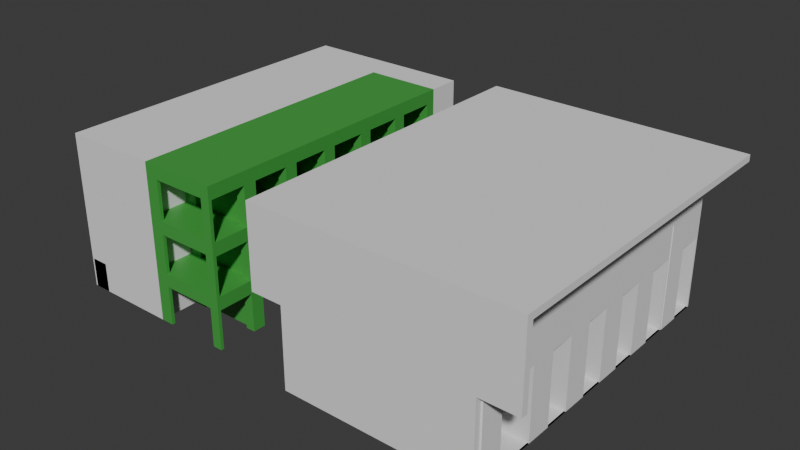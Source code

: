 # Source: pods_modular_version_B-medium38.blend  (saved by Blender 5.1.29; exported with 4.5.12 LTS)
import bpy
from mathutils import Matrix  # noqa: F401  (used for matrix-valued properties, if any)

bpy.ops.wm.read_factory_settings(use_empty=True)
scene = bpy.context.scene
scene.name = 'Scene'

# ---- collections
col_collection = bpy.data.collections.new('Collection'); scene.collection.children.link(col_collection)
col_pody = bpy.data.collections.new('pody'); col_collection.children.link(col_pody)
col_hydraulika_i_wentylacja = bpy.data.collections.new('hydraulika i wentylacja'); col_collection.children.link(col_hydraulika_i_wentylacja)
col_elektryka = bpy.data.collections.new('elektryka'); col_collection.children.link(col_elektryka)
col_toalety = bpy.data.collections.new('toalety'); col_collection.children.link(col_toalety)

# ---- materials (node trees are filled in below, after node groups)
mat_a1_material = bpy.data.materials.new('A1-material')
mat_a1_material.use_backface_culling = True
mat_a1_material_001 = bpy.data.materials.new('A1-material.001')
mat_a1_material_001.use_backface_culling = True

# ---- material node trees
mat_a1_material.use_nodes = True; mat_a1_material.node_tree.nodes.clear()
_N = mat_a1_material.node_tree.nodes; _L = mat_a1_material.node_tree.links
n0 = _N.new('ShaderNodeBsdfPrincipled'); n0.name = 'Principled BSDF'; n0.location = (-200, 100)
n0.inputs[0].default_value = (0.05952, 0.3817, 0.06072, 1.0)
n1 = _N.new('ShaderNodeOutputMaterial'); n1.name = 'Material Output'; n1.location = (200, 100)
_L.new(n0.outputs[0], n1.inputs[0])
n1.is_active_output = True
mat_a1_material_001.use_nodes = True; mat_a1_material_001.node_tree.nodes.clear()
_N = mat_a1_material_001.node_tree.nodes; _L = mat_a1_material_001.node_tree.links
n0 = _N.new('ShaderNodeBsdfPrincipled'); n0.name = 'Principled BSDF'; n0.location = (-200, 100)
n0.inputs[0].default_value = (0.05952, 0.3817, 0.06072, 1.0)
n0.inputs[4].default_value = 0.6
n1 = _N.new('ShaderNodeOutputMaterial'); n1.name = 'Material Output'; n1.location = (200, 100)
_L.new(n0.outputs[0], n1.inputs[0])
n1.is_active_output = True

# ---- world
world_world = bpy.data.worlds.new('World'); scene.world = world_world
world_world.use_nodes = True; world_world.node_tree.nodes.clear()
_N = world_world.node_tree.nodes; _L = world_world.node_tree.links
n0 = _N.new('ShaderNodeOutputWorld'); n0.name = 'World Output'; n0.location = (200, 100)
n1 = _N.new('ShaderNodeBackground'); n1.name = 'Background'; n1.location = (-200, 100)
n1.inputs[0].default_value = (0.05088, 0.05088, 0.05088, 1.0)
_L.new(n1.outputs[0], n0.inputs[0])
n0.is_active_output = True
world_world.color = (0.05088, 0.05088, 0.05088)
world_world.sun_shadow_jitter_overblur = 0.0

# ---- meshes
me_cube_001 = bpy.data.meshes.new('Cube.001')
me_cube_001.from_pydata([(0.4099, 1.3, 1.6), (0.0, 0.0, 1.192), (-2.861e-06, 1.3, 1.6), (-2.861e-06, -4.768e-07, 1.6), (2.4, 0.0, 1.492), (0.4099, -4.768e-07, 1.6), (2.4, 1.3, 1.6), (2.4, -4.768e-07, 1.6), (0.4099, 0.0, 1.492), (0.0, 1.3, 1.192), (0.08, 1.3, 1.192), (0.4099, 1.3, 1.492), (2.4, 1.3, 1.492), (-2.861e-06, 1.5, 1.6), (0.4099, 1.5, 1.6), (2.4, 1.5, 1.6), (0.0, 1.5, 1.192), (2.4, 1.5, 1.492), (0.0, 1.5, 1.192e-07), (0.0, 1.3, 1.192e-07), (0.4099, 1.5, 1.192e-07), (0.4099, 1.3, 1.192e-07), (2.4, 1.5, 1.192e-07), (2.105, 0.0, 0.0), (0.08, 1.3, 1.192e-07), (0.4099, 1.3, 1.192), (2.4, 1.3, 1.192), (0.7398, 1.206, 1.492), (2.4, 1.206, 1.492), (0.4099, 1.198, 1.192), (0.4099, 1.198, 1.492), (2.4, 1.198, 1.492), (2.4, 1.198, 1.192), (2.4, 0.09837, 1.492), (2.4, 0.1, 1.192), (0.4099, 0.0, 1.192), (0.4099, 0.1, 1.192), (2.4, 0.0, 1.192), (0.7398, 0.1, 1.492), (2.105, 0.0, 1.192), (2.105, 1.3, 1.192e-07), (2.105, 1.3, 1.192), (2.105, 1.198, 1.192), (2.105, 0.1, 1.192), (2.4, 1.3, 1.192e-07), (2.105, 1.198, 0.0), (2.4, 1.198, 0.0), (2.4, 0.0, 0.0), (2.4, 0.1, 0.0), (2.105, 0.1, 0.0), (2.105, 0.1, 1.492), (2.105, 1.198, 1.492), (2.4, 1.5, 1.192), (0.0, 0.1, 1.192), (0.0, 0.1, 0.0), (0.0, 0.0, 0.0), (0.4099, 0.1, 0.0), (0.4099, 0.0, 0.0), (0.0, 1.198, 1.192), (0.08, 1.198, 1.192), (0.08, 1.3, 3.576e-07), (2.384e-07, 1.3, 2.384e-07), (0.4099, 1.3, 1.192e-07), (0.4099, 1.198, 1.192e-07), (2.384e-07, 1.198, 1.192e-07), (0.08, 1.198, 1.192e-07)], [], [(9, 58, 53, 1, 3, 2), (2, 3, 5, 0), (0, 5, 7, 6), (5, 3, 1, 35, 8), (6, 7, 4, 28, 12), (5, 8, 4, 7), (1, 53, 54, 55), (15, 6, 12, 17), (14, 0, 6, 15), (13, 2, 0, 14), (16, 9, 2, 13), (9, 16, 18, 19), (60, 62, 63, 65), (18, 24, 19), (21, 20, 22, 44, 40), (24, 18, 20, 21), (41, 25, 21, 40), (52, 26, 44, 22), (61, 60, 65, 64), (14, 15, 22, 20), (26, 12, 31, 32), (36, 29, 27, 38), (51, 30, 29, 42), (42, 41, 40, 45), (12, 11, 30, 51, 31), (18, 13, 14, 20), (34, 33, 4, 37), (34, 37, 47, 48), (50, 43, 36, 38), (35, 39, 37, 4, 8), (25, 41, 42, 29), (40, 44, 46, 45), (26, 32, 46, 44), (32, 42, 45, 46), (41, 26, 44, 40), (36, 43, 39, 35), (49, 48, 47, 23), (39, 43, 49, 23), (37, 39, 23, 47), (43, 34, 48, 49), (50, 33, 31, 51), (31, 32, 42, 51), (51, 50, 38, 27), (33, 34, 32, 31), (43, 50, 51, 42), (34, 43, 42, 32), (17, 12, 26, 52), (29, 36, 53, 58, 59), (54, 56, 57, 55), (36, 35, 57, 56), (53, 36, 56, 54), (35, 1, 55, 57), (59, 58, 64, 65), (10, 25, 62, 60), (9, 10, 60, 61), (29, 59, 65, 63), (25, 29, 63, 62), (58, 9, 61, 64)])
_uv = me_cube_001.uv_layers.new(name='UVMap')
_uv.uv.foreach_set('vector', [0.5, 0.0, 0.5312, 0.0, 0.5625, 0.0, 0.625, 0.0, 0.625, 0.25, 0.5, 0.25, 0.5, 0.25, 0.625, 0.25, 0.625, 0.5, 0.5, 0.5, 0.5, 0.5, 0.625, 0.5, 0.625, 0.5, 0.5, 0.5, 0.625, 0.5, 0.875, 0.5, 0.875, 0.75, 0.6861, 0.8723, 0.625, 0.5666, 0.5, 0.5, 0.625, 0.5, 0.625, 0.5666, 0.5103, 0.5666, 0.5, 0.5666, 0.625, 0.5, 0.625, 0.5666, 0.625, 0.5666, 0.625, 0.5, 0.625, 0.0, 0.5625, 0.0, 0.5625, 0.0, 0.625, 0.0, 0.4375, 0.5, 0.5, 0.5, 0.5, 0.5666, 0.4375, 0.5666, 0.4375, 0.5, 0.5, 0.5, 0.5, 0.5, 0.4375, 0.5, 0.4375, 0.25, 0.5, 0.25, 0.5, 0.5, 0.4375, 0.5, 0.4375, 0.0, 0.5, 0.0, 0.5, 0.25, 0.4375, 0.25, 0.5, 0.0, 0.4375, 0.0, 0.4375, 0.0, 0.5, 0.0, 0.5306, 0.9029, 0.5, 0.5666, 0.5433, 0.9004, 0.5373, 0.4502, 0.4528, 0.9181, 0.5306, 0.9029, 0.5, 0.0, 0.5, 0.5666, 0.4375, 0.5666, 0.4375, 0.5666, 0.5, 0.5666, 0.5, 0.5666, 0.5306, 0.9029, 0.4528, 0.9181, 0.4375, 0.5666, 0.5, 0.5666, 0.5, 0.5666, 0.5, 0.5666, 0.5, 0.5666, 0.5, 0.5666, 0.4375, 0.5666, 0.5, 0.5666, 0.5, 0.5666, 0.4375, 0.5666, 0.5, 0.0, 0.5306, 0.9029, 0.5373, 0.4502, 0.5312, 0.0, 0.4375, 0.5, 0.4375, 0.5, 0.4375, 0.5666, 0.4375, 0.5666, 0.5, 0.5666, 0.5, 0.5666, 0.5, 0.5666, 0.5, 0.5666, 0.6147, 0.8863, 0.5433, 0.9004, 0.5103, 0.5666, 0.5676, 0.5666, 0.5, 0.5666, 0.5, 0.5666, 0.5, 0.5666, 0.5, 0.5666, 0.5, 0.5666, 0.5, 0.5666, 0.5, 0.5666, 0.5, 0.5666, 0.0, 0.0, 0.0, 0.0, 0.0, 0.0, 0.0, 0.0, 0.0, 0.0, 0.4528, 0.9181, 0.4375, 0.25, 0.4375, 0.5, 0.4375, 0.5666, 0.5, 0.5666, 0.5, 0.5666, 0.5, 0.5666, 0.5, 0.5666, 0.5, 0.5666, 0.5, 0.5666, 0.5, 0.5666, 0.5, 0.5666, 0.5, 0.5666, 0.5, 0.5666, 0.5, 0.5666, 0.5, 0.5666, 0.5, 0.5666, 0.5, 0.5666, 0.5, 0.5666, 0.625, 0.5666, 0.625, 0.5666, 0.5, 0.5666, 0.5, 0.5666, 0.5, 0.5666, 0.5, 0.5666, 0.5, 0.5666, 0.5, 0.5666, 0.5, 0.5666, 0.5, 0.5666, 0.5, 0.5666, 0.5, 0.5666, 0.5, 0.5666, 0.5, 0.5666, 0.5, 0.5666, 0.5, 0.5666, 0.5, 0.5666, 0.5, 0.5666, 0.0, 0.0, 0.0, 0.0, 0.0, 0.0, 0.0, 0.0, 0.5, 0.5666, 0.5, 0.5666, 0.5, 0.5666, 0.5, 0.5666, 0.5, 0.5666, 0.5, 0.5666, 0.5, 0.5666, 0.5, 0.5666, 0.5, 0.5666, 0.5, 0.5666, 0.5, 0.5666, 0.5, 0.5666, 0.5, 0.5666, 0.5, 0.5666, 0.5, 0.5666, 0.5, 0.5666, 0.5, 0.5666, 0.5, 0.5666, 0.5, 0.5666, 0.5, 0.5666, 0.0, 0.0, 0.0, 0.0, 0.0, 0.0, 0.0, 0.0, 0.5, 0.5666, 0.5, 0.5666, 0.5, 0.5666, 0.5, 0.5666, 0.5, 0.5666, 0.5, 0.5666, 0.5676, 0.5666, 0.5103, 0.5666, 0.0, 0.0, 0.0, 0.0, 0.0, 0.0, 0.0, 0.0, 0.5, 0.5666, 0.5, 0.5666, 0.5, 0.5666, 0.5, 0.5666, 0.5, 0.5666, 0.5, 0.5666, 0.5, 0.5666, 0.5, 0.5666, 0.4375, 0.5666, 0.5, 0.5666, 0.5, 0.5666, 0.4375, 0.5666, 0.5433, 0.9004, 0.6147, 0.8863, 0.5625, 0.0, 0.5312, 0.0, 0.5373, 0.4502, 0.5625, 0.0, 0.6147, 0.8863, 0.6861, 0.8723, 0.625, 0.0, 0.5, 0.5666, 0.5, 0.5666, 0.5, 0.5666, 0.5, 0.5666, 0.5625, 0.0, 0.6147, 0.8863, 0.6147, 0.8863, 0.5625, 0.0, 0.6861, 0.8723, 0.875, 0.75, 0.875, 0.75, 0.6861, 0.8723, 0.5373, 0.4502, 0.5312, 0.0, 0.5312, 0.0, 0.5373, 0.4502, 0.0, 0.0, 0.0, 0.0, 0.0, 0.0, 0.0, 0.0, 0.0, 0.0, 0.0, 0.0, 0.0, 0.0, 0.0, 0.0, 0.5433, 0.9004, 0.5373, 0.4502, 0.5373, 0.4502, 0.5433, 0.9004, 0.5, 0.5666, 0.5, 0.5666, 0.5, 0.5666, 0.5, 0.5666, 0.5312, 0.0, 0.5, 0.0, 0.5, 0.0, 0.5312, 0.0])
me_cube_001.materials.append(mat_a1_material)
me_cube_001.materials.append(mat_a1_material_001)
me_cube_001.materials.append(None)
me_cube_001.update()
me_cube = bpy.data.meshes.new('Cube')
me_cube.from_pydata([(-2.0, -2.0, 0.0), (-2.0, -2.0, 2.0), (-2.0, -2.384e-07, 0.0), (-2.0, -2.384e-07, 2.0), (0.0, -2.0, 0.0), (0.0, -2.0, 2.0), (0.0, -2.384e-07, 0.0), (0.0, -2.384e-07, 2.0), (-2.0, -2.0, 1.333), (-2.0, -2.384e-07, 1.333), (-6.0, -2.0, 1.333), (-6.0, -2.0, 2.0), (-6.0, -2.384e-07, 2.0), (-6.0, -2.384e-07, 1.333)], [], [(1, 3, 12, 11), (2, 9, 3, 7, 6), (6, 7, 5, 4), (4, 5, 1, 8, 0), (2, 6, 4, 0), (7, 3, 1, 5), (0, 8, 9, 2), (10, 11, 12, 13), (3, 9, 13, 12), (9, 8, 10, 13), (8, 1, 11, 10)])
_uv = me_cube.uv_layers.new(name='UVMap')
_uv.uv.foreach_set('vector', [0.875, 0.75, 0.875, 0.5, 0.875, 0.5, 0.875, 0.75, 0.375, 0.25, 0.5, 0.25, 0.625, 0.25, 0.625, 0.5, 0.375, 0.5, 0.375, 0.5, 0.625, 0.5, 0.625, 0.75, 0.375, 0.75, 0.375, 0.75, 0.625, 0.75, 0.625, 1.0, 0.5, 1.0, 0.375, 1.0, 0.125, 0.5, 0.375, 0.5, 0.375, 0.75, 0.125, 0.75, 0.625, 0.5, 0.875, 0.5, 0.875, 0.75, 0.625, 0.75, 0.375, 0.0, 0.5, 0.0, 0.5, 0.25, 0.375, 0.25, 0.5, 0.0, 0.625, 0.0, 0.625, 0.25, 0.5, 0.25, 0.625, 0.25, 0.5, 0.25, 0.5, 0.25, 0.625, 0.25, 0.5, 0.25, 0.5, 0.0, 0.5, 0.0, 0.5, 0.25, 0.5, 1.0, 0.625, 1.0, 0.625, 1.0, 0.5, 1.0])
me_cube.update()
me_cube_002 = bpy.data.meshes.new('Cube.002')
me_cube_002.from_pydata([(0.0, -2.0, 0.0), (0.0, -2.0, 2.0), (0.0, 0.0, 0.0), (0.0, 0.0, 2.0), (2.0, -2.0, 0.0), (2.0, -2.0, 2.0), (2.0, 0.0, 0.0), (2.0, 0.0, 2.0)], [], [(0, 1, 3, 2), (2, 3, 7, 6), (6, 7, 5, 4), (4, 5, 1, 0), (2, 6, 4, 0), (7, 3, 1, 5)])
_uv = me_cube_002.uv_layers.new(name='UVMap')
_uv.uv.foreach_set('vector', [0.375, 0.0, 0.625, 0.0, 0.625, 0.25, 0.375, 0.25, 0.375, 0.25, 0.625, 0.25, 0.625, 0.5, 0.375, 0.5, 0.375, 0.5, 0.625, 0.5, 0.625, 0.75, 0.375, 0.75, 0.375, 0.75, 0.625, 0.75, 0.625, 1.0, 0.375, 1.0, 0.125, 0.5, 0.375, 0.5, 0.375, 0.75, 0.125, 0.75, 0.625, 0.5, 0.875, 0.5, 0.875, 0.75, 0.625, 0.75])
me_cube_002.update()
me_cube_004 = bpy.data.meshes.new('Cube.004')
me_cube_004.from_pydata([(2.0, 0.0, 0.0), (2.0, 0.0, 3.2), (0.0, 0.0, 0.0), (0.0, 0.0, 3.2), (2.0, 2.0, 0.0), (2.0, 2.0, 3.2), (0.0, 2.0, 0.0), (0.0, 1.95, 0.0), (2.0, 1.95, 3.2), (0.0, 1.95, 3.2), (2.0, 1.95, 0.0), (0.0, 2.0, 3.2), (1.95, 0.0, 0.0), (1.95, 0.0, 3.2), (1.95, 1.95, 0.0), (1.95, 1.95, 3.2), (2.0, 0.75, 0.0), (2.0, 0.75, 3.2), (1.95, 0.75, 3.2), (1.95, 0.75, 0.0), (2.0, 1.95, 2.2), (1.95, 1.95, 2.2), (2.0, 0.75, 2.2), (1.95, 0.75, 2.2), (1.975, 0.75, 0.0), (4.936e-08, 0.258, 0.0), (4.936e-08, 0.258, 0.55), (4.936e-08, 0.758, 0.0), (4.936e-08, 0.758, 0.55), (0.65, 0.258, 0.0), (0.65, 0.258, 0.55), (0.65, 0.758, 0.0), (0.65, 0.758, 0.55), (-2.235e-08, 0.95, 0.0), (-2.235e-08, 0.95, 0.8995), (-2.235e-08, 1.95, 0.0), (-2.235e-08, 1.95, 0.8995), (0.65, 0.95, 0.0), (0.65, 0.95, 0.8995), (0.65, 1.95, 0.0), (0.65, 1.95, 0.8995), (1.41, 0.0, 0.0), (1.41, 0.0, 0.8995), (1.41, 0.5, 0.0), (1.41, 0.5, 0.8995), (1.95, 0.0, 0.0), (1.95, 0.0, 0.8995), (1.95, 0.5, 0.0), (1.95, 0.5, 0.8995)], [], [(7, 2, 3, 9), (12, 0, 1, 13), (14, 19, 12, 2, 7), (6, 4, 5, 11), (19, 12, 0, 16, 24), (21, 15, 8, 20), (4, 6, 7, 14, 10), (5, 4, 10, 20, 8), (11, 5, 8, 15, 9), (6, 11, 9, 7), (7, 9, 15, 21, 14), (9, 3, 13, 18, 15), (2, 12, 13, 3), (18, 13, 12, 19, 23), (23, 19, 16, 22), (1, 17, 22, 16, 0), (21, 23, 22, 20), (14, 19, 24, 16, 10), (15, 18, 23, 21), (17, 8, 20, 22), (14, 21, 20, 10), (19, 14, 10, 16), (25, 26, 28, 27), (27, 28, 32, 31), (31, 32, 30, 29), (29, 30, 26, 25), (27, 31, 29, 25), (32, 28, 26, 30), (33, 34, 36, 35), (35, 36, 40, 39), (39, 40, 38, 37), (37, 38, 34, 33), (35, 39, 37, 33), (40, 36, 34, 38), (43, 44, 48, 47), (47, 48, 46, 45), (45, 46, 42, 41), (43, 47, 45, 41), (48, 44, 42, 46), (42, 44, 43, 41)])
_uv = me_cube_004.uv_layers.new(name='UVMap')
_uv.uv.foreach_set('vector', [0.375, 0.7043, 0.375, 0.75, 0.625, 0.75, 0.625, 0.7043, 0.375, 0.875, 0.375, 1.0, 0.625, 1.0, 0.625, 0.875, 0.25, 0.7043, 0.25, 0.7272, 0.25, 0.75, 0.375, 0.75, 0.375, 0.7043, 0.375, 0.7, 0.125, 0.7, 0.875, 0.7, 0.625, 0.7, 0.75, 0.7272, 0.75, 0.75, 0.875, 0.75, 0.875, 0.7272, 0.8125, 0.7272, 0.5, 0.7, 0.75, 0.7, 0.875, 0.7, 0.5, 0.7, 0.125, 0.7, 0.375, 0.7, 0.375, 0.7, 0.25, 0.7, 0.125, 0.7, 0.875, 0.7, 0.125, 0.7, 0.125, 0.7, 0.5, 0.7, 0.875, 0.7, 0.625, 0.7, 0.875, 0.7, 0.875, 0.7, 0.75, 0.7, 0.625, 0.7, 0.375, 0.7, 0.625, 0.7, 0.625, 0.7, 0.375, 0.7, 0.375, 0.7, 0.625, 0.7, 0.75, 0.7, 0.5, 0.7, 0.25, 0.7, 0.625, 0.7043, 0.625, 0.75, 0.75, 0.75, 0.75, 0.7272, 0.75, 0.7043, 0.375, 0.75, 0.375, 0.875, 0.625, 0.875, 0.625, 0.75, 0.75, 0.7272, 0.75, 0.75, 0.75, 0.75, 0.75, 0.7272, 0.75, 0.7272, 0.75, 0.7272, 0.75, 0.7272, 0.0, 0.0, 0.0, 0.0, 0.0, 0.0, 0.0, 0.0, 0.0, 0.0, 0.0, 0.0, 0.0, 0.0, 0.75, 0.7043, 0.75, 0.7272, 0.0, 0.0, 0.0, 0.0, 0.75, 0.7043, 0.75, 0.7272, 0.8125, 0.7272, 0.875, 0.7272, 0.875, 0.7043, 0.75, 0.7043, 0.75, 0.7272, 0.75, 0.7272, 0.75, 0.7043, 0.0, 0.0, 0.0, 0.0, 0.0, 0.0, 0.0, 0.0, 0.25, 0.7, 0.5, 0.7, 0.5, 0.7, 0.125, 0.7, 0.75, 0.7272, 0.75, 0.7043, 0.875, 0.7043, 0.875, 0.7272, 0.375, 0.0, 0.625, 0.0, 0.625, 0.25, 0.375, 0.25, 0.375, 0.25, 0.625, 0.25, 0.625, 0.5, 0.375, 0.5, 0.375, 0.5, 0.625, 0.5, 0.625, 0.75, 0.375, 0.75, 0.375, 0.75, 0.625, 0.75, 0.625, 1.0, 0.375, 1.0, 0.125, 0.5, 0.375, 0.5, 0.375, 0.75, 0.125, 0.75, 0.625, 0.5, 0.875, 0.5, 0.875, 0.75, 0.625, 0.75, 0.375, 0.0, 0.625, 0.0, 0.625, 0.25, 0.375, 0.25, 0.375, 0.25, 0.625, 0.25, 0.625, 0.5, 0.375, 0.5, 0.375, 0.5, 0.625, 0.5, 0.625, 0.75, 0.375, 0.75, 0.375, 0.75, 0.625, 0.75, 0.625, 1.0, 0.375, 1.0, 0.125, 0.5, 0.375, 0.5, 0.375, 0.75, 0.125, 0.75, 0.625, 0.5, 0.875, 0.5, 0.875, 0.75, 0.625, 0.75, 0.375, 0.25, 0.625, 0.25, 0.625, 0.5, 0.375, 0.5, 0.375, 0.5, 0.625, 0.5, 0.625, 0.75, 0.375, 0.75, 0.375, 0.75, 0.625, 0.75, 0.625, 1.0, 0.375, 1.0, 0.125, 0.5, 0.375, 0.5, 0.375, 0.75, 0.125, 0.75, 0.625, 0.5, 0.875, 0.5, 0.875, 0.75, 0.625, 0.75, 0.875, 0.75, 0.875, 0.5, 0.125, 0.5, 0.125, 0.75])
me_cube_004.update()
me_cube_003 = bpy.data.meshes.new('Cube.003')
me_cube_003.from_pydata([(2.0, 0.0, 0.0), (2.0, 0.0, 3.2), (0.0, 0.0, 0.0), (0.0, 0.0, 3.2), (1.996, 1.6, 0.0), (1.996, 1.6, 3.2), (-4.172e-07, 1.6, 0.0), (0.0, 1.55, 0.0), (1.996, 1.55, 3.2), (0.0, 1.55, 3.2), (1.996, 1.55, 0.0), (-4.172e-07, 1.6, 3.2), (1.95, 0.0, 0.0), (1.95, 0.0, 3.2), (1.946, 1.55, 0.0), (1.946, 1.55, 3.2), (2.0, 0.75, 0.0), (2.0, 0.75, 3.2), (1.95, 0.75, 3.2), (1.95, 0.75, 0.0), (1.996, 1.55, 2.2), (1.946, 1.55, 2.2), (2.0, 0.75, 2.2), (1.95, 0.75, 2.2), (1.975, 0.75, 0.0), (-0.003989, 0.258, 0.0), (-0.003989, 0.258, 0.55), (-0.003989, 0.758, 0.0), (-0.003989, 0.758, 0.55), (0.646, 0.258, 0.0), (0.646, 0.258, 0.55), (0.646, 0.758, 0.0), (0.646, 0.758, 0.55), (-0.003989, 0.758, 0.0), (-0.003989, 0.758, 0.8995), (-0.003989, 1.55, 0.0), (-0.003989, 1.55, 0.8995), (0.646, 0.758, 0.0), (0.646, 0.758, 0.8995), (0.646, 1.55, 0.0), (0.646, 1.55, 0.8995), (1.41, 0.0, 0.0), (1.41, 0.0, 0.8995), (1.41, 0.5, 0.0), (1.41, 0.5, 0.8995), (1.95, 0.0, 0.0), (1.95, 0.0, 0.8995), (1.95, 0.5, 0.0), (1.95, 0.5, 0.8995)], [], [(7, 2, 3, 9), (12, 0, 1, 13), (14, 19, 12, 2, 7), (6, 4, 5, 11), (19, 12, 0, 16, 24), (21, 15, 8, 20), (4, 6, 7, 14, 10), (5, 4, 10, 20, 8), (11, 5, 8, 15, 9), (6, 11, 9, 7), (7, 9, 15, 21, 14), (9, 3, 13, 18, 15), (2, 12, 13, 3), (18, 13, 12, 19, 23), (23, 19, 16, 22), (1, 17, 22, 16, 0), (21, 23, 22, 20), (14, 19, 24, 16, 10), (15, 18, 23, 21), (17, 8, 20, 22), (14, 21, 20, 10), (19, 14, 10, 16), (25, 26, 28, 27), (27, 28, 32, 31), (31, 32, 30, 29), (29, 30, 26, 25), (27, 31, 29, 25), (32, 28, 26, 30), (33, 34, 36, 35), (35, 36, 40, 39), (39, 40, 38, 37), (37, 38, 34, 33), (35, 39, 37, 33), (40, 36, 34, 38), (43, 44, 48, 47), (47, 48, 46, 45), (45, 46, 42, 41), (43, 47, 45, 41), (48, 44, 42, 46), (42, 44, 43, 41)])
_uv = me_cube_003.uv_layers.new(name='UVMap')
_uv.uv.foreach_set('vector', [0.375, 0.7043, 0.375, 0.75, 0.625, 0.75, 0.625, 0.7043, 0.375, 0.875, 0.375, 1.0, 0.625, 1.0, 0.625, 0.875, 0.25, 0.7043, 0.25, 0.7272, 0.25, 0.75, 0.375, 0.75, 0.375, 0.7043, 0.375, 0.7, 0.125, 0.7, 0.875, 0.7, 0.625, 0.7, 0.75, 0.7272, 0.75, 0.75, 0.875, 0.75, 0.875, 0.7272, 0.8125, 0.7272, 0.5, 0.7, 0.75, 0.7, 0.875, 0.7, 0.5, 0.7, 0.125, 0.7, 0.375, 0.7, 0.375, 0.7, 0.25, 0.7, 0.125, 0.7, 0.875, 0.7, 0.125, 0.7, 0.125, 0.7, 0.5, 0.7, 0.875, 0.7, 0.625, 0.7, 0.875, 0.7, 0.875, 0.7, 0.75, 0.7, 0.625, 0.7, 0.375, 0.7, 0.625, 0.7, 0.625, 0.7, 0.375, 0.7, 0.375, 0.7, 0.625, 0.7, 0.75, 0.7, 0.5, 0.7, 0.25, 0.7, 0.625, 0.7043, 0.625, 0.75, 0.75, 0.75, 0.75, 0.7272, 0.75, 0.7043, 0.375, 0.75, 0.375, 0.875, 0.625, 0.875, 0.625, 0.75, 0.75, 0.7272, 0.75, 0.75, 0.75, 0.75, 0.75, 0.7272, 0.75, 0.7272, 0.75, 0.7272, 0.75, 0.7272, 0.0, 0.0, 0.0, 0.0, 0.0, 0.0, 0.0, 0.0, 0.0, 0.0, 0.0, 0.0, 0.0, 0.0, 0.75, 0.7043, 0.75, 0.7272, 0.0, 0.0, 0.0, 0.0, 0.75, 0.7043, 0.75, 0.7272, 0.8125, 0.7272, 0.875, 0.7272, 0.875, 0.7043, 0.75, 0.7043, 0.75, 0.7272, 0.75, 0.7272, 0.75, 0.7043, 0.0, 0.0, 0.0, 0.0, 0.0, 0.0, 0.0, 0.0, 0.25, 0.7, 0.5, 0.7, 0.5, 0.7, 0.125, 0.7, 0.75, 0.7272, 0.75, 0.7043, 0.875, 0.7043, 0.875, 0.7272, 0.375, 0.0, 0.625, 0.0, 0.625, 0.25, 0.375, 0.25, 0.375, 0.25, 0.625, 0.25, 0.625, 0.5, 0.375, 0.5, 0.375, 0.5, 0.625, 0.5, 0.625, 0.75, 0.375, 0.75, 0.375, 0.75, 0.625, 0.75, 0.625, 1.0, 0.375, 1.0, 0.125, 0.5, 0.375, 0.5, 0.375, 0.75, 0.125, 0.75, 0.625, 0.5, 0.875, 0.5, 0.875, 0.75, 0.625, 0.75, 0.375, 0.0, 0.625, 0.0, 0.625, 0.25, 0.375, 0.25, 0.375, 0.25, 0.625, 0.25, 0.625, 0.5, 0.375, 0.5, 0.375, 0.5, 0.625, 0.5, 0.625, 0.75, 0.375, 0.75, 0.375, 0.75, 0.625, 0.75, 0.625, 1.0, 0.375, 1.0, 0.125, 0.5, 0.375, 0.5, 0.375, 0.75, 0.125, 0.75, 0.625, 0.5, 0.875, 0.5, 0.875, 0.75, 0.625, 0.75, 0.375, 0.25, 0.625, 0.25, 0.625, 0.5, 0.375, 0.5, 0.375, 0.5, 0.625, 0.5, 0.625, 0.75, 0.375, 0.75, 0.375, 0.75, 0.625, 0.75, 0.625, 1.0, 0.375, 1.0, 0.125, 0.5, 0.375, 0.5, 0.375, 0.75, 0.125, 0.75, 0.625, 0.5, 0.875, 0.5, 0.875, 0.75, 0.625, 0.75, 0.875, 0.75, 0.875, 0.5, 0.125, 0.5, 0.125, 0.75])
me_cube_003.update()
me_cube_005 = bpy.data.meshes.new('Cube.005')
me_cube_005.from_pydata([(-6.84, -0.2, 5.0), (-6.84, 0.0, 5.0), (1.16, -0.2, 5.0), (1.16, 0.0, 5.0), (-6.84, -0.2, 2.5), (-6.84, 0.0, 2.5), (1.16, 0.0, 2.5), (1.16, -0.2, 2.5), (2.384e-07, 0.0, 0.0), (2.384e-07, -0.2, 0.0), (2.384e-07, -0.2, 2.5), (2.384e-07, 0.0, 2.5), (-5.84, 0.0, 0.0), (-5.84, -0.2, 2.5), (-5.84, -0.2, 0.0), (-5.84, 0.0, 2.5)], [], [(4, 0, 1, 5), (5, 1, 3, 6, 11, 15), (6, 3, 2, 7), (7, 2, 0, 4, 13, 10), (3, 1, 0, 2), (10, 9, 8, 11), (12, 15, 11, 8), (7, 10, 11, 6), (12, 8, 9, 14), (14, 13, 15, 12), (5, 15, 13, 4), (9, 10, 13, 14)])
_uv = me_cube_005.uv_layers.new(name='UVMap')
_uv.uv.foreach_set('vector', [0.5, 0.0, 0.625, 0.0, 0.625, 0.25, 0.5, 0.25, 0.5, 0.25, 0.625, 0.25, 0.625, 0.5, 0.5, 0.5, 0.5, 0.375, 0.5, 0.3125, 0.5, 0.5, 0.625, 0.5, 0.625, 0.75, 0.5, 0.75, 0.5, 0.75, 0.625, 0.75, 0.625, 1.0, 0.5, 1.0, 0.5, 0.9375, 0.5, 0.875, 0.625, 0.5, 0.875, 0.5, 0.875, 0.75, 0.625, 0.75, 0.5, 0.875, 0.375, 0.875, 0.375, 0.375, 0.5, 0.375, 0.375, 0.3125, 0.5, 0.3125, 0.5, 0.375, 0.375, 0.375, 0.5, 0.75, 0.5, 0.875, 0.5, 0.375, 0.5, 0.5, 0.1875, 0.5, 0.25, 0.5, 0.25, 0.75, 0.1875, 0.75, 0.375, 0.9375, 0.5, 0.9375, 0.5, 0.3125, 0.375, 0.3125, 0.5, 0.25, 0.5, 0.3125, 0.5, 0.9375, 0.5, 1.0, 0.375, 0.875, 0.5, 0.875, 0.5, 0.9375, 0.375, 0.9375])
me_cube_005.update()
me_cube_006 = bpy.data.meshes.new('Cube.006')
me_cube_006.from_pydata([(-6.84, -0.2, 0.0), (-6.84, -0.2, 10.0), (-6.84, 0.0, 0.0), (-6.84, 5.962e-08, 10.0), (1.16, -0.2, 0.0), (1.16, -0.2, 10.0), (1.16, 0.0, 0.0), (1.16, 5.962e-08, 10.0)], [], [(0, 1, 3, 2), (2, 3, 7, 6), (6, 7, 5, 4), (4, 5, 1, 0), (2, 6, 4, 0), (7, 3, 1, 5)])
_uv = me_cube_006.uv_layers.new(name='UVMap')
_uv.uv.foreach_set('vector', [0.375, 0.0, 0.625, 0.0, 0.625, 0.25, 0.375, 0.25, 0.375, 0.25, 0.625, 0.25, 0.625, 0.5, 0.375, 0.5, 0.375, 0.5, 0.625, 0.5, 0.625, 0.75, 0.375, 0.75, 0.375, 0.75, 0.625, 0.75, 0.625, 1.0, 0.375, 1.0, 0.125, 0.5, 0.375, 0.5, 0.375, 0.75, 0.125, 0.75, 0.625, 0.5, 0.875, 0.5, 0.875, 0.75, 0.625, 0.75])
me_cube_006.update()

# ---- objects
ob_pod = bpy.data.objects.new('pod', me_cube_001)
ob_pod_001 = bpy.data.objects.new('pod.001', me_cube_001)
ob_pod_002 = bpy.data.objects.new('pod.002', me_cube_001)
ob_pod_003 = bpy.data.objects.new('pod.003', me_cube_001)
ob_pod_004 = bpy.data.objects.new('pod.004', me_cube_001)
ob_pod_005 = bpy.data.objects.new('pod.005', me_cube_001)
ob_pod_006 = bpy.data.objects.new('pod.006', me_cube_001)
ob_pod_007 = bpy.data.objects.new('pod.007', me_cube_001)
ob_pod_008 = bpy.data.objects.new('pod.008', me_cube_001)
ob_pod_009 = bpy.data.objects.new('pod.009', me_cube_001)
ob_pod_010 = bpy.data.objects.new('pod.010', me_cube_001)
ob_pod_011 = bpy.data.objects.new('pod.011', me_cube_001)
ob_pod_012 = bpy.data.objects.new('pod.012', me_cube_001)
ob_pod_013 = bpy.data.objects.new('pod.013', me_cube_001)
ob_pod_014 = bpy.data.objects.new('pod.014', me_cube_001)
ob_pod_015 = bpy.data.objects.new('pod.015', me_cube_001)
ob_pod_016 = bpy.data.objects.new('pod.016', me_cube_001)
ob_pod_017 = bpy.data.objects.new('pod.017', me_cube_001)
ob_pod_018 = bpy.data.objects.new('pod.018', me_cube_001)
ob_pod_019 = bpy.data.objects.new('pod.019', me_cube_001)
ob_pod_020 = bpy.data.objects.new('pod.020', me_cube_001)
ob_pod_021 = bpy.data.objects.new('pod.021', me_cube_001)
ob_pod_022 = bpy.data.objects.new('pod.022', me_cube_001)
ob_pod_023 = bpy.data.objects.new('pod.023', me_cube_001)
ob_pod_024 = bpy.data.objects.new('pod.024', me_cube_001)
ob_pod_025 = bpy.data.objects.new('pod.025', me_cube_001)
ob_pod_026 = bpy.data.objects.new('pod.026', me_cube_001)
ob_pod_027 = bpy.data.objects.new('pod.027', me_cube_001)
ob_pod_028 = bpy.data.objects.new('pod.028', me_cube_001)
ob_pod_029 = bpy.data.objects.new('pod.029', me_cube_001)
ob_pod_030 = bpy.data.objects.new('pod.030', me_cube_001)
ob_pod_031 = bpy.data.objects.new('pod.031', me_cube_001)
ob_pod_032 = bpy.data.objects.new('pod.032', me_cube_001)
ob_pod_033 = bpy.data.objects.new('pod.033', me_cube_001)
ob_pod_034 = bpy.data.objects.new('pod.034', me_cube_001)
ob_pod_035 = bpy.data.objects.new('pod.035', me_cube_001)
ob_przestrze__na_hydraulik__i_wentylacj = bpy.data.objects.new('przestrzeń na hydraulikę i wentylację', me_cube)
ob_przestrze__na_hydraulik__i_wentylacj__001 = bpy.data.objects.new('przestrzeń na hydraulikę i wentylację.001', me_cube)
ob_przestrze__na_elektryk = bpy.data.objects.new('przestrzeń na elektrykę', me_cube_002)
ob_przestrze__na_elektryk__001 = bpy.data.objects.new('przestrzeń na elektrykę.001', me_cube_002)
ob_wc_accessible = bpy.data.objects.new('WC accessible', me_cube_004)
ob_wc_accessible_001 = bpy.data.objects.new('WC accessible.001', me_cube_004)
ob_przestrze__na_toalety_001 = bpy.data.objects.new('przestrzeń na toalety.001', me_cube_003)
ob_przestrze__na_toalety_002 = bpy.data.objects.new('przestrzeń na toalety.002', me_cube_003)
ob_przestrze__na_toalety_003 = bpy.data.objects.new('przestrzeń na toalety.003', me_cube_003)
ob_przestrze__na_toalety_004 = bpy.data.objects.new('przestrzeń na toalety.004', me_cube_003)
ob_przestrze__na_toalety_005 = bpy.data.objects.new('przestrzeń na toalety.005', me_cube_003)
ob_przestrze__na_toalety_006 = bpy.data.objects.new('przestrzeń na toalety.006', me_cube_003)
ob_przestrze__na_toalety_007 = bpy.data.objects.new('przestrzeń na toalety.007', me_cube_003)
ob_przestrze__na_toalety_008 = bpy.data.objects.new('przestrzeń na toalety.008', me_cube_003)
ob_przestrze__na_toalety_009 = bpy.data.objects.new('przestrzeń na toalety.009', me_cube_003)
ob_przestrze__na_toalety_010 = bpy.data.objects.new('przestrzeń na toalety.010', me_cube_003)
ob_cube = bpy.data.objects.new('Cube', me_cube_005)
ob_cube_001 = bpy.data.objects.new('Cube.001', me_cube_006)

# ---- transforms, parenting, visibility, modifiers, constraints
ob_pod.location = (0.0, 0.0, 0.0)
ob_pod_001.location = (0.0, 1.5, 0.0)
ob_pod_002.location = (0.0, 3.0, -1.49e-08)
ob_pod_003.location = (2.861e-06, 4.5, 1.192e-07)
ob_pod_004.location = (2.861e-06, 6.0, 1.192e-07)
ob_pod_005.location = (2.861e-06, 7.5, 1.192e-07)
ob_pod_006.location = (-2.861e-06, 0.0, 1.6)
ob_pod_007.location = (-2.861e-06, 1.5, 1.6)
ob_pod_008.location = (-2.861e-06, 3.0, 1.6)
ob_pod_009.location = (0.0, 4.5, 1.6)
ob_pod_010.location = (0.0, 6.0, 1.6)
ob_pod_011.location = (0.0, 7.5, 1.6)
ob_pod_012.location = (-2.861e-06, 0.0, 3.2)
ob_pod_013.location = (-2.861e-06, 1.5, 3.2)
ob_pod_014.location = (-2.861e-06, 3.0, 3.2)
ob_pod_015.location = (0.0, 4.5, 3.2)
ob_pod_016.location = (0.0, 6.0, 3.2)
ob_pod_017.location = (0.0, 7.5, 3.2)
ob_pod_018.location = (7.89, 0.0, 0.0)
ob_pod_018.scale = (-1.0, 1.0, 1.0)
ob_pod_019.location = (7.89, 1.5, 0.0)
ob_pod_019.scale = (-1.0, 1.0, 1.0)
ob_pod_020.location = (7.89, 3.0, 0.0)
ob_pod_020.scale = (-1.0, 1.0, 1.0)
ob_pod_021.location = (7.89, 4.5, 1.192e-07)
ob_pod_021.scale = (-1.0, 1.0, 1.0)
ob_pod_022.location = (7.89, 6.0, 1.192e-07)
ob_pod_022.scale = (-1.0, 1.0, 1.0)
ob_pod_023.location = (7.89, 7.5, 1.192e-07)
ob_pod_023.scale = (-1.0, 1.0, 1.0)
ob_pod_024.location = (7.89, 0.0, 1.6)
ob_pod_024.scale = (-1.0, 1.0, 1.0)
ob_pod_025.location = (7.89, 1.5, 1.6)
ob_pod_025.scale = (-1.0, 1.0, 1.0)
ob_pod_026.location = (7.89, 3.0, 1.6)
ob_pod_026.scale = (-1.0, 1.0, 1.0)
ob_pod_027.location = (7.89, 4.5, 1.6)
ob_pod_027.scale = (-1.0, 1.0, 1.0)
ob_pod_028.location = (7.89, 6.0, 1.6)
ob_pod_028.scale = (-1.0, 1.0, 1.0)
ob_pod_029.location = (7.89, 7.5, 1.6)
ob_pod_029.scale = (-1.0, 1.0, 1.0)
ob_pod_030.location = (7.89, 0.0, 3.2)
ob_pod_030.scale = (-1.0, 1.0, 1.0)
ob_pod_031.location = (7.89, 1.5, 3.2)
ob_pod_031.scale = (-1.0, 1.0, 1.0)
ob_pod_032.location = (7.89, 3.0, 3.2)
ob_pod_032.scale = (-1.0, 1.0, 1.0)
ob_pod_033.location = (7.89, 4.5, 3.2)
ob_pod_033.scale = (-1.0, 1.0, 1.0)
ob_pod_034.location = (7.89, 6.0, 3.2)
ob_pod_034.scale = (-1.0, 1.0, 1.0)
ob_pod_035.location = (7.89, 7.5, 3.2)
ob_pod_035.scale = (-1.0, 1.0, 1.0)
ob_przestrze__na_hydraulik__i_wentylacj.location = (0.0, 10.0, 0.0)
ob_przestrze__na_hydraulik__i_wentylacj.scale = (0.5, 5.0, 2.4)
ob_przestrze__na_hydraulik__i_wentylacj__001.location = (7.89, 10.0, 0.0)
ob_przestrze__na_hydraulik__i_wentylacj__001.scale = (-0.5, 5.0, 2.4)
ob_przestrze__na_elektryk.location = (0.0, 10.0, 0.0)
ob_przestrze__na_elektryk.scale = (1.2, 0.5, 2.4)
ob_przestrze__na_elektryk__001.location = (7.89, 10.0, 0.0)
ob_przestrze__na_elektryk__001.scale = (-1.2, 0.5, 2.4)
ob_wc_accessible.location = (8.89, 0.0, 0.0)
ob_wc_accessible_001.location = (-1.0, 0.0, 0.0)
ob_wc_accessible_001.scale = (-1.0, 1.0, 1.0)
ob_przestrze__na_toalety_001.location = (8.89, 2.0, 0.0)
ob_przestrze__na_toalety_002.location = (8.886, 3.6, 0.0)
ob_przestrze__na_toalety_003.location = (8.882, 5.2, 0.0)
ob_przestrze__na_toalety_004.location = (8.878, 6.8, 0.0)
ob_przestrze__na_toalety_005.location = (8.894, 8.4, 0.0)
ob_przestrze__na_toalety_006.location = (-1.0, 2.0, 0.0)
ob_przestrze__na_toalety_006.scale = (-1.0, 1.0, 1.0)
ob_przestrze__na_toalety_007.location = (-0.996, 3.6, 0.0)
ob_przestrze__na_toalety_007.scale = (-1.0, 1.0, 1.0)
ob_przestrze__na_toalety_008.location = (-0.992, 5.2, 0.0)
ob_przestrze__na_toalety_008.scale = (-1.0, 1.0, 1.0)
ob_przestrze__na_toalety_009.location = (-0.988, 6.8, 0.0)
ob_przestrze__na_toalety_009.scale = (-1.0, 1.0, 1.0)
ob_przestrze__na_toalety_010.location = (-1.004, 8.4, 0.0)
ob_przestrze__na_toalety_010.scale = (-1.0, 1.0, 1.0)
ob_cube.location = (10.84, 0.0, 0.0)
ob_cube_001.location = (10.84, 0.0, 4.8)
ob_cube_001.rotation_euler = (4.712, 0.0, 0.0)

# ---- collection membership
col_pody.objects.link(ob_pod)
col_pody.objects.link(ob_pod_001)
col_pody.objects.link(ob_pod_002)
col_pody.objects.link(ob_pod_003)
col_pody.objects.link(ob_pod_004)
col_pody.objects.link(ob_pod_005)
col_pody.objects.link(ob_pod_006)
col_pody.objects.link(ob_pod_007)
col_pody.objects.link(ob_pod_008)
col_pody.objects.link(ob_pod_009)
col_pody.objects.link(ob_pod_010)
col_pody.objects.link(ob_pod_011)
col_pody.objects.link(ob_pod_012)
col_pody.objects.link(ob_pod_013)
col_pody.objects.link(ob_pod_014)
col_pody.objects.link(ob_pod_015)
col_pody.objects.link(ob_pod_016)
col_pody.objects.link(ob_pod_017)
col_pody.objects.link(ob_pod_018)
col_pody.objects.link(ob_pod_019)
col_pody.objects.link(ob_pod_020)
col_pody.objects.link(ob_pod_021)
col_pody.objects.link(ob_pod_022)
col_pody.objects.link(ob_pod_023)
col_pody.objects.link(ob_pod_024)
col_pody.objects.link(ob_pod_025)
col_pody.objects.link(ob_pod_026)
col_pody.objects.link(ob_pod_027)
col_pody.objects.link(ob_pod_028)
col_pody.objects.link(ob_pod_029)
col_pody.objects.link(ob_pod_030)
col_pody.objects.link(ob_pod_031)
col_pody.objects.link(ob_pod_032)
col_pody.objects.link(ob_pod_033)
col_pody.objects.link(ob_pod_034)
col_pody.objects.link(ob_pod_035)
col_hydraulika_i_wentylacja.objects.link(ob_przestrze__na_hydraulik__i_wentylacj)
col_hydraulika_i_wentylacja.objects.link(ob_przestrze__na_hydraulik__i_wentylacj__001)
col_elektryka.objects.link(ob_przestrze__na_elektryk)
col_elektryka.objects.link(ob_przestrze__na_elektryk__001)
col_toalety.objects.link(ob_wc_accessible)
col_toalety.objects.link(ob_wc_accessible_001)
col_toalety.objects.link(ob_przestrze__na_toalety_001)
col_toalety.objects.link(ob_przestrze__na_toalety_002)
col_toalety.objects.link(ob_przestrze__na_toalety_003)
col_toalety.objects.link(ob_przestrze__na_toalety_004)
col_toalety.objects.link(ob_przestrze__na_toalety_005)
col_toalety.objects.link(ob_przestrze__na_toalety_006)
col_toalety.objects.link(ob_przestrze__na_toalety_007)
col_toalety.objects.link(ob_przestrze__na_toalety_008)
col_toalety.objects.link(ob_przestrze__na_toalety_009)
col_toalety.objects.link(ob_przestrze__na_toalety_010)
col_toalety.objects.link(ob_cube)
col_toalety.objects.link(ob_cube_001)

# ---- scene / render settings (as saved in the file)
scene.frame_start = 1; scene.frame_end = 250; scene.frame_set(1)
scene.render.engine = 'BLENDER_EEVEE_NEXT'
scene.render.bake_bias = 0.0
scene.render.bake_samples = 0
scene.cycles.sampling_pattern = 'TABULATED_SOBOL'
scene.eevee.use_volume_custom_range = False
bpy.context.view_layer.update()

# ---- added for rendering (the .blend has no active camera and no usable light): camera, sun
cam_auto = bpy.data.cameras.new('AutoCamera')
cam_auto.lens = 50.0
cam_auto.sensor_width = 36.0
cam_auto.clip_end = 1000.0
ob_auto_camera = bpy.data.objects.new('AutoCamera', cam_auto)
scene.collection.objects.link(ob_auto_camera)
ob_auto_camera.location = (21.91, -15.9944, 16.4296)
ob_auto_camera.rotation_euler = (1.09748, -7.21219e-08, 0.694738)
scene.camera = ob_auto_camera
light_auto_sun = bpy.data.lights.new('AutoSun', 'SUN')
light_auto_sun.energy = 3.0
light_auto_sun.angle = 0.0523599
ob_auto_sun = bpy.data.objects.new('AutoSun', light_auto_sun)
scene.collection.objects.link(ob_auto_sun)
ob_auto_sun.rotation_euler = (0.872665, 0.174533, 0.523599)
bpy.context.view_layer.update()
